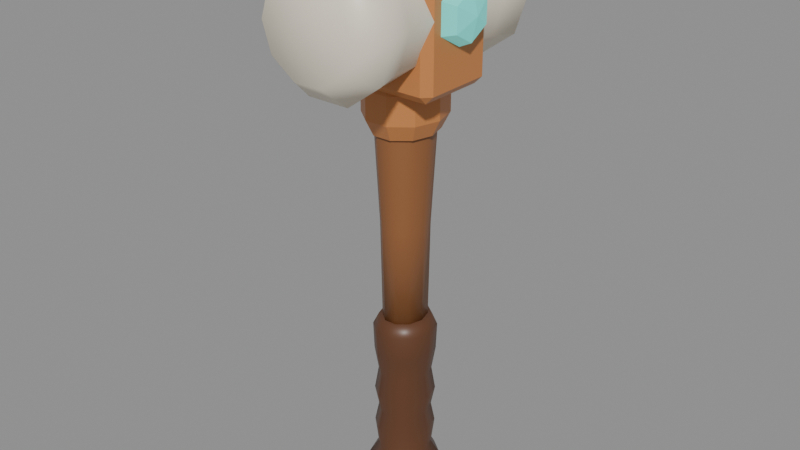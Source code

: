 # Source: StarterCracker_Pilot.blend  (saved by Blender 5.3.31; exported with 4.5.12 LTS)
import bpy
from mathutils import Matrix  # noqa: F401  (used for matrix-valued properties, if any)

bpy.ops.wm.read_factory_settings(use_empty=True)
scene = bpy.context.scene
scene.name = 'Scene'

# ---- materials (node trees are filled in below, after node groups)
mat_starterpilot_grip = bpy.data.materials.new('StarterPilot_Grip')
mat_starterpilot_handle = bpy.data.materials.new('StarterPilot_Handle')
mat_starterpilot_band = bpy.data.materials.new('StarterPilot_Band')
mat_starterpilot_head = bpy.data.materials.new('StarterPilot_Head')
mat_starterpilot_accent = bpy.data.materials.new('StarterPilot_Accent')

# ---- material node trees
mat_starterpilot_grip.use_nodes = True; mat_starterpilot_grip.node_tree.nodes.clear()
_N = mat_starterpilot_grip.node_tree.nodes; _L = mat_starterpilot_grip.node_tree.links
n0 = _N.new('ShaderNodeBsdfPrincipled'); n0.name = 'Principled BSDF'; n0.location = (-200, 100)
n0.inputs[0].default_value = (0.117, 0.04519, 0.01938, 1.0)
n0.inputs[2].default_value = 0.42
n0.inputs[10].default_value = 0.005
n1 = _N.new('ShaderNodeOutputMaterial'); n1.name = 'Material Output'; n1.location = (200, 100)
_L.new(n0.outputs[0], n1.inputs[0])
n1.is_active_output = True
mat_starterpilot_handle.use_nodes = True; mat_starterpilot_handle.node_tree.nodes.clear()
_N = mat_starterpilot_handle.node_tree.nodes; _L = mat_starterpilot_handle.node_tree.links
n0 = _N.new('ShaderNodeBsdfPrincipled'); n0.name = 'Principled BSDF'; n0.location = (-200, 100)
n0.inputs[0].default_value = (0.2705, 0.107, 0.03689, 1.0)
n0.inputs[2].default_value = 0.42
n0.inputs[10].default_value = 0.005
n1 = _N.new('ShaderNodeOutputMaterial'); n1.name = 'Material Output'; n1.location = (200, 100)
_L.new(n0.outputs[0], n1.inputs[0])
n1.is_active_output = True
mat_starterpilot_band.use_nodes = True; mat_starterpilot_band.node_tree.nodes.clear()
_N = mat_starterpilot_band.node_tree.nodes; _L = mat_starterpilot_band.node_tree.links
n0 = _N.new('ShaderNodeBsdfPrincipled'); n0.name = 'Principled BSDF'; n0.location = (-200, 100)
n0.inputs[0].default_value = (0.5647, 0.2159, 0.0648, 1.0)
n0.inputs[2].default_value = 0.42
n0.inputs[10].default_value = 0.005
n1 = _N.new('ShaderNodeOutputMaterial'); n1.name = 'Material Output'; n1.location = (200, 100)
_L.new(n0.outputs[0], n1.inputs[0])
n1.is_active_output = True
mat_starterpilot_head.use_nodes = True; mat_starterpilot_head.node_tree.nodes.clear()
_N = mat_starterpilot_head.node_tree.nodes; _L = mat_starterpilot_head.node_tree.links
n0 = _N.new('ShaderNodeBsdfPrincipled'); n0.name = 'Principled BSDF'; n0.location = (-200, 100)
n0.inputs[0].default_value = (0.855, 0.7758, 0.6308, 1.0)
n0.inputs[2].default_value = 0.42
n0.inputs[10].default_value = 0.005
n1 = _N.new('ShaderNodeOutputMaterial'); n1.name = 'Material Output'; n1.location = (200, 100)
_L.new(n0.outputs[0], n1.inputs[0])
n1.is_active_output = True
mat_starterpilot_accent.use_nodes = True; mat_starterpilot_accent.node_tree.nodes.clear()
_N = mat_starterpilot_accent.node_tree.nodes; _L = mat_starterpilot_accent.node_tree.links
n0 = _N.new('ShaderNodeBsdfPrincipled'); n0.name = 'Principled BSDF'; n0.location = (-200, 100)
n0.inputs[0].default_value = (0.09084, 0.5457, 0.4851, 1.0)
n0.inputs[2].default_value = 0.42
n0.inputs[10].default_value = 0.005
n0.inputs[27].default_value = (0.09084, 0.5457, 0.4851, 1.0)
n0.inputs[28].default_value = 0.7
n1 = _N.new('ShaderNodeOutputMaterial'); n1.name = 'Material Output'; n1.location = (200, 100)
_L.new(n0.outputs[0], n1.inputs[0])
n1.is_active_output = True

# ---- meshes
me_grip = bpy.data.meshes.new('Grip')
me_grip.from_pydata([(0.145, 0.0, -0.48), (0.1173, 0.08523, -0.48), (0.04481, 0.1379, -0.48), (-0.04481, 0.1379, -0.48), (-0.1173, 0.08523, -0.48), (-0.145, 1.776e-17, -0.48), (-0.1173, -0.08523, -0.48), (-0.04481, -0.1379, -0.48), (0.04481, -0.1379, -0.48), (0.1173, -0.08523, -0.48), (0.185, 0.0, -0.4), (0.1497, 0.1087, -0.4), (0.05717, 0.1759, -0.4), (-0.05717, 0.1759, -0.4), (-0.1497, 0.1087, -0.4), (-0.185, 2.266e-17, -0.4), (-0.1497, -0.1087, -0.4), (-0.05717, -0.1759, -0.4), (0.05717, -0.1759, -0.4), (0.1497, -0.1087, -0.4), (0.13, 0.0, -0.32), (0.1052, 0.08523, -0.32), (0.04017, 0.1379, -0.32), (-0.04017, 0.1379, -0.32), (-0.1052, 0.08523, -0.32), (-0.13, 1.776e-17, -0.32), (-0.1052, -0.08523, -0.32), (-0.04017, -0.1379, -0.32), (0.04017, -0.1379, -0.32), (0.1052, -0.08523, -0.32), (0.148, 0.0, -0.18), (0.1197, 0.09522, -0.18), (0.04573, 0.1541, -0.18), (-0.04573, 0.1541, -0.18), (-0.1197, 0.09522, -0.18), (-0.148, 1.984e-17, -0.18), (-0.1197, -0.09522, -0.18), (-0.04573, -0.1541, -0.18), (0.04573, -0.1541, -0.18), (0.1197, -0.09522, -0.18), (0.128, 0.0, -0.08), (0.1036, 0.08347, -0.08), (0.03955, 0.1351, -0.08), (-0.03955, 0.1351, -0.08), (-0.1036, 0.08347, -0.08), (-0.128, 1.739e-17, -0.08), (-0.1036, -0.08347, -0.08), (-0.03955, -0.1351, -0.08), (0.03955, -0.1351, -0.08), (0.1036, -0.08347, -0.08), (0.148, 0.0, 0.02), (0.1197, 0.09522, 0.02), (0.04573, 0.1541, 0.02), (-0.04573, 0.1541, 0.02), (-0.1197, 0.09522, 0.02), (-0.148, 1.984e-17, 0.02), (-0.1197, -0.09522, 0.02), (-0.04573, -0.1541, 0.02), (0.04573, -0.1541, 0.02), (0.1197, -0.09522, 0.02), (0.128, 0.0, 0.14), (0.1036, 0.08347, 0.14), (0.03955, 0.1351, 0.14), (-0.03955, 0.1351, 0.14), (-0.1036, 0.08347, 0.14), (-0.128, 1.739e-17, 0.14), (-0.1036, -0.08347, 0.14), (-0.03955, -0.1351, 0.14), (0.03955, -0.1351, 0.14), (0.1036, -0.08347, 0.14), (0.148, 0.0, 0.26), (0.1197, 0.09522, 0.26), (0.04573, 0.1541, 0.26), (-0.04573, 0.1541, 0.26), (-0.1197, 0.09522, 0.26), (-0.148, 1.984e-17, 0.26), (-0.1197, -0.09522, 0.26), (-0.04573, -0.1541, 0.26), (0.04573, -0.1541, 0.26), (0.1197, -0.09522, 0.26), (0.155, 0.0, 0.4), (0.1254, 0.09698, 0.4), (0.0479, 0.1569, 0.4), (-0.0479, 0.1569, 0.4), (-0.1254, 0.09698, 0.4), (-0.155, 2.021e-17, 0.4), (-0.1254, -0.09698, 0.4), (-0.0479, -0.1569, 0.4), (0.0479, -0.1569, 0.4), (0.1254, -0.09698, 0.4), (0.125, 0.0, 0.46), (0.1011, 0.07935, 0.46), (0.03863, 0.1284, 0.46), (-0.03863, 0.1284, 0.46), (-0.1011, 0.07935, 0.46), (-0.125, 1.653e-17, 0.46), (-0.1011, -0.07935, 0.46), (-0.03863, -0.1284, 0.46), (0.03863, -0.1284, 0.46), (0.1011, -0.07935, 0.46)], [], [(0, 1, 11, 10), (1, 2, 12, 11), (2, 3, 13, 12), (3, 4, 14, 13), (4, 5, 15, 14), (5, 6, 16, 15), (6, 7, 17, 16), (7, 8, 18, 17), (8, 9, 19, 18), (9, 0, 10, 19), (10, 11, 21, 20), (11, 12, 22, 21), (12, 13, 23, 22), (13, 14, 24, 23), (14, 15, 25, 24), (15, 16, 26, 25), (16, 17, 27, 26), (17, 18, 28, 27), (18, 19, 29, 28), (19, 10, 20, 29), (20, 21, 31, 30), (21, 22, 32, 31), (22, 23, 33, 32), (23, 24, 34, 33), (24, 25, 35, 34), (25, 26, 36, 35), (26, 27, 37, 36), (27, 28, 38, 37), (28, 29, 39, 38), (29, 20, 30, 39), (30, 31, 41, 40), (31, 32, 42, 41), (32, 33, 43, 42), (33, 34, 44, 43), (34, 35, 45, 44), (35, 36, 46, 45), (36, 37, 47, 46), (37, 38, 48, 47), (38, 39, 49, 48), (39, 30, 40, 49), (40, 41, 51, 50), (41, 42, 52, 51), (42, 43, 53, 52), (43, 44, 54, 53), (44, 45, 55, 54), (45, 46, 56, 55), (46, 47, 57, 56), (47, 48, 58, 57), (48, 49, 59, 58), (49, 40, 50, 59), (50, 51, 61, 60), (51, 52, 62, 61), (52, 53, 63, 62), (53, 54, 64, 63), (54, 55, 65, 64), (55, 56, 66, 65), (56, 57, 67, 66), (57, 58, 68, 67), (58, 59, 69, 68), (59, 50, 60, 69), (60, 61, 71, 70), (61, 62, 72, 71), (62, 63, 73, 72), (63, 64, 74, 73), (64, 65, 75, 74), (65, 66, 76, 75), (66, 67, 77, 76), (67, 68, 78, 77), (68, 69, 79, 78), (69, 60, 70, 79), (70, 71, 81, 80), (71, 72, 82, 81), (72, 73, 83, 82), (73, 74, 84, 83), (74, 75, 85, 84), (75, 76, 86, 85), (76, 77, 87, 86), (77, 78, 88, 87), (78, 79, 89, 88), (79, 70, 80, 89), (80, 81, 91, 90), (81, 82, 92, 91), (82, 83, 93, 92), (83, 84, 94, 93), (84, 85, 95, 94), (85, 86, 96, 95), (86, 87, 97, 96), (87, 88, 98, 97), (88, 89, 99, 98), (89, 80, 90, 99), (9, 8, 7, 6, 5, 4, 3, 2, 1, 0), (90, 91, 92, 93, 94, 95, 96, 97, 98, 99)])
me_grip.polygons.foreach_set('use_smooth', [True] * 92)
me_grip.materials.append(mat_starterpilot_grip)
me_grip.update()
me_handle = bpy.data.meshes.new('Handle')
me_handle.from_pydata([(0.105, 0.0, 0.42), (0.08495, 0.07053, 0.42), (0.03245, 0.1141, 0.42), (-0.03245, 0.1141, 0.42), (-0.08495, 0.07053, 0.42), (-0.105, 1.47e-17, 0.42), (-0.08495, -0.07053, 0.42), (-0.03245, -0.1141, 0.42), (0.03245, -0.1141, 0.42), (0.08495, -0.07053, 0.42), (0.112, 0.0, 0.96), (0.09061, 0.07759, 0.96), (0.03461, 0.1255, 0.96), (-0.03461, 0.1255, 0.96), (-0.09061, 0.07759, 0.96), (-0.112, 1.617e-17, 0.96), (-0.09061, -0.07759, 0.96), (-0.03461, -0.1255, 0.96), (0.03461, -0.1255, 0.96), (0.09061, -0.07759, 0.96), (0.136, 0.0, 1.44), (0.11, 0.09405, 1.44), (0.04203, 0.1522, 1.44), (-0.04203, 0.1522, 1.44), (-0.11, 0.09405, 1.44), (-0.136, 1.959e-17, 1.44), (-0.11, -0.09405, 1.44), (-0.04203, -0.1522, 1.44), (0.04203, -0.1522, 1.44), (0.11, -0.09405, 1.44), (0.12, 0.0, 1.62), (0.09708, 0.08347, 1.62), (0.03708, 0.1351, 1.62), (-0.03708, 0.1351, 1.62), (-0.09708, 0.08347, 1.62), (-0.12, 1.739e-17, 1.62), (-0.09708, -0.08347, 1.62), (-0.03708, -0.1351, 1.62), (0.03708, -0.1351, 1.62), (0.09708, -0.08347, 1.62)], [], [(0, 1, 11, 10), (1, 2, 12, 11), (2, 3, 13, 12), (3, 4, 14, 13), (4, 5, 15, 14), (5, 6, 16, 15), (6, 7, 17, 16), (7, 8, 18, 17), (8, 9, 19, 18), (9, 0, 10, 19), (10, 11, 21, 20), (11, 12, 22, 21), (12, 13, 23, 22), (13, 14, 24, 23), (14, 15, 25, 24), (15, 16, 26, 25), (16, 17, 27, 26), (17, 18, 28, 27), (18, 19, 29, 28), (19, 10, 20, 29), (20, 21, 31, 30), (21, 22, 32, 31), (22, 23, 33, 32), (23, 24, 34, 33), (24, 25, 35, 34), (25, 26, 36, 35), (26, 27, 37, 36), (27, 28, 38, 37), (28, 29, 39, 38), (29, 20, 30, 39), (9, 8, 7, 6, 5, 4, 3, 2, 1, 0), (30, 31, 32, 33, 34, 35, 36, 37, 38, 39)])
me_handle.polygons.foreach_set('use_smooth', [True] * 32)
me_handle.materials.append(mat_starterpilot_handle)
me_handle.update()
me_band = bpy.data.meshes.new('Band')
me_band.from_pydata([(0.155, 0.0, 1.44), (0.1254, 0.1029, 1.44), (0.0479, 0.1664, 1.44), (-0.0479, 0.1664, 1.44), (-0.1254, 0.1029, 1.44), (-0.155, 2.143e-17, 1.44), (-0.1254, -0.1029, 1.44), (-0.0479, -0.1664, 1.44), (0.0479, -0.1664, 1.44), (0.1254, -0.1029, 1.44), (0.195, 0.0, 1.52), (0.1578, 0.1264, 1.52), (0.06026, 0.2045, 1.52), (-0.06026, 0.2045, 1.52), (-0.1578, 0.1264, 1.52), (-0.195, 2.633e-17, 1.52), (-0.1578, -0.1264, 1.52), (-0.06026, -0.2045, 1.52), (0.06026, -0.2045, 1.52), (0.1578, -0.1264, 1.52), (0.195, 0.0, 1.66), (0.1578, 0.1264, 1.66), (0.06026, 0.2045, 1.66), (-0.06026, 0.2045, 1.66), (-0.1578, 0.1264, 1.66), (-0.195, 2.633e-17, 1.66), (-0.1578, -0.1264, 1.66), (-0.06026, -0.2045, 1.66), (0.06026, -0.2045, 1.66), (0.1578, -0.1264, 1.66), (0.165, 0.0, 1.74), (0.1335, 0.1087, 1.74), (0.05099, 0.1759, 1.74), (-0.05099, 0.1759, 1.74), (-0.1335, 0.1087, 1.74), (-0.165, 2.266e-17, 1.74), (-0.1335, -0.1087, 1.74), (-0.05099, -0.1759, 1.74), (0.05099, -0.1759, 1.74), (0.1335, -0.1087, 1.74), (-0.28, -0.21, 1.68), (-0.28, -0.25, 1.72), (-0.32, -0.21, 1.72), (-0.28, -0.25, 2.36), (-0.28, -0.21, 2.4), (-0.32, -0.21, 2.36), (-0.28, 0.13, 1.68), (-0.32, 0.13, 1.72), (-0.28, 0.17, 1.72), (-0.28, 0.13, 2.4), (-0.28, 0.17, 2.36), (-0.32, 0.13, 2.36), (0.28, -0.21, 1.68), (0.32, -0.21, 1.72), (0.28, -0.25, 1.72), (0.28, -0.21, 2.4), (0.28, -0.25, 2.36), (0.32, -0.21, 2.36), (0.28, 0.13, 1.68), (0.28, 0.17, 1.72), (0.32, 0.13, 1.72), (0.28, 0.13, 2.4), (0.32, 0.13, 2.36), (0.28, 0.17, 2.36)], [], [(0, 1, 11, 10), (1, 2, 12, 11), (2, 3, 13, 12), (3, 4, 14, 13), (4, 5, 15, 14), (5, 6, 16, 15), (6, 7, 17, 16), (7, 8, 18, 17), (8, 9, 19, 18), (9, 0, 10, 19), (10, 11, 21, 20), (11, 12, 22, 21), (12, 13, 23, 22), (13, 14, 24, 23), (14, 15, 25, 24), (15, 16, 26, 25), (16, 17, 27, 26), (17, 18, 28, 27), (18, 19, 29, 28), (19, 10, 20, 29), (20, 21, 31, 30), (21, 22, 32, 31), (22, 23, 33, 32), (23, 24, 34, 33), (24, 25, 35, 34), (25, 26, 36, 35), (26, 27, 37, 36), (27, 28, 38, 37), (28, 29, 39, 38), (29, 20, 30, 39), (9, 8, 7, 6, 5, 4, 3, 2, 1, 0), (30, 31, 32, 33, 34, 35, 36, 37, 38, 39), (40, 41, 42), (43, 44, 45), (46, 47, 48), (49, 50, 51), (52, 53, 54), (55, 56, 57), (58, 59, 60), (61, 62, 63), (46, 40, 42, 47), (41, 43, 45, 42), (44, 49, 51, 45), (50, 48, 47, 51), (58, 46, 48, 59), (49, 61, 63, 50), (62, 60, 59, 63), (52, 58, 60, 53), (61, 55, 57, 62), (56, 54, 53, 57), (40, 52, 54, 41), (55, 44, 43, 56), (46, 58, 52, 40), (42, 45, 51, 47), (54, 56, 43, 41), (61, 49, 44, 55), (48, 50, 63, 59), (60, 62, 57, 53)])
me_band.materials.append(mat_starterpilot_band)
me_band.update()
me_head = bpy.data.meshes.new('Head')
me_head.from_pydata([(0.24, -0.62, 2.04), (0.1942, -0.62, 2.181), (0.07416, -0.62, 2.268), (-0.07416, -0.62, 2.268), (-0.1942, -0.62, 2.181), (-0.24, -0.62, 2.04), (-0.1942, -0.62, 1.899), (-0.07416, -0.62, 1.812), (0.07416, -0.62, 1.812), (0.1942, -0.62, 1.899), (0.35, -0.5, 2.04), (0.2832, -0.5, 2.246), (0.1082, -0.5, 2.373), (-0.1082, -0.5, 2.373), (-0.2832, -0.5, 2.246), (-0.35, -0.5, 2.04), (-0.2832, -0.5, 1.834), (-0.1082, -0.5, 1.707), (0.1082, -0.5, 1.707), (0.2832, -0.5, 1.834), (0.32, -0.36, 2.04), (0.2589, -0.36, 2.228), (0.09889, -0.36, 2.344), (-0.09889, -0.36, 2.344), (-0.2589, -0.36, 2.228), (-0.32, -0.36, 2.04), (-0.2589, -0.36, 1.852), (-0.09889, -0.36, 1.736), (0.09889, -0.36, 1.736), (0.2589, -0.36, 1.852), (0.32, 0.28, 2.04), (0.2589, 0.28, 2.228), (0.09889, 0.28, 2.344), (-0.09889, 0.28, 2.344), (-0.2589, 0.28, 2.228), (-0.32, 0.28, 2.04), (-0.2589, 0.28, 1.852), (-0.09889, 0.28, 1.736), (0.09889, 0.28, 1.736), (0.2589, 0.28, 1.852), (0.35, 0.42, 2.04), (0.2832, 0.42, 2.246), (0.1082, 0.42, 2.373), (-0.1082, 0.42, 2.373), (-0.2832, 0.42, 2.246), (-0.35, 0.42, 2.04), (-0.2832, 0.42, 1.834), (-0.1082, 0.42, 1.707), (0.1082, 0.42, 1.707), (0.2832, 0.42, 1.834), (0.24, 0.54, 2.04), (0.1942, 0.54, 2.181), (0.07416, 0.54, 2.268), (-0.07416, 0.54, 2.268), (-0.1942, 0.54, 2.181), (-0.24, 0.54, 2.04), (-0.1942, 0.54, 1.899), (-0.07416, 0.54, 1.812), (0.07416, 0.54, 1.812), (0.1942, 0.54, 1.899)], [], [(0, 10, 11, 1), (1, 11, 12, 2), (2, 12, 13, 3), (3, 13, 14, 4), (4, 14, 15, 5), (5, 15, 16, 6), (6, 16, 17, 7), (7, 17, 18, 8), (8, 18, 19, 9), (9, 19, 10, 0), (10, 20, 21, 11), (11, 21, 22, 12), (12, 22, 23, 13), (13, 23, 24, 14), (14, 24, 25, 15), (15, 25, 26, 16), (16, 26, 27, 17), (17, 27, 28, 18), (18, 28, 29, 19), (19, 29, 20, 10), (20, 30, 31, 21), (21, 31, 32, 22), (22, 32, 33, 23), (23, 33, 34, 24), (24, 34, 35, 25), (25, 35, 36, 26), (26, 36, 37, 27), (27, 37, 38, 28), (28, 38, 39, 29), (29, 39, 30, 20), (30, 40, 41, 31), (31, 41, 42, 32), (32, 42, 43, 33), (33, 43, 44, 34), (34, 44, 45, 35), (35, 45, 46, 36), (36, 46, 47, 37), (37, 47, 48, 38), (38, 48, 49, 39), (39, 49, 40, 30), (40, 50, 51, 41), (41, 51, 52, 42), (42, 52, 53, 43), (43, 53, 54, 44), (44, 54, 55, 45), (45, 55, 56, 46), (46, 56, 57, 47), (47, 57, 58, 48), (48, 58, 59, 49), (49, 59, 50, 40), (9, 0, 1, 2, 3, 4, 5, 6, 7, 8), (50, 59, 58, 57, 56, 55, 54, 53, 52, 51)])
me_head.polygons.foreach_set('use_smooth', [True] * 52)
me_head.materials.append(mat_starterpilot_head)
me_head.update()
me_accent = bpy.data.meshes.new('Accent')
me_accent.from_pydata([(-0.31, -0.04, 2.19), (-0.382, -0.04, 2.157), (-0.31, 0.0899, 2.115), (-0.382, 0.06132, 2.099), (-0.31, 0.0899, 1.965), (-0.382, 0.06132, 1.981), (-0.31, -0.04, 1.89), (-0.382, -0.04, 1.923), (-0.31, -0.1699, 1.965), (-0.382, -0.1413, 1.981), (-0.31, -0.1699, 2.115), (-0.382, -0.1413, 2.099), (-0.41, -0.04, 2.04), (0.31, -0.04, 1.89), (0.382, -0.04, 1.923), (0.31, 0.0899, 1.965), (0.382, 0.06132, 1.981), (0.31, 0.0899, 2.115), (0.382, 0.06132, 2.099), (0.31, -0.04, 2.19), (0.382, -0.04, 2.157), (0.31, -0.1699, 2.115), (0.382, -0.1413, 2.099), (0.31, -0.1699, 1.965), (0.382, -0.1413, 1.981), (0.41, -0.04, 2.04)], [], [(10, 8, 6, 4, 2, 0), (0, 2, 3, 1), (1, 3, 12), (2, 4, 5, 3), (3, 5, 12), (4, 6, 7, 5), (5, 7, 12), (6, 8, 9, 7), (7, 9, 12), (8, 10, 11, 9), (9, 11, 12), (10, 0, 1, 11), (11, 1, 12), (23, 21, 19, 17, 15, 13), (13, 15, 16, 14), (14, 16, 25), (15, 17, 18, 16), (16, 18, 25), (17, 19, 20, 18), (18, 20, 25), (19, 21, 22, 20), (20, 22, 25), (21, 23, 24, 22), (22, 24, 25), (23, 13, 14, 24), (24, 14, 25)])
me_accent.materials.append(mat_starterpilot_accent)
me_accent.update()

# ---- objects
ob_grip = bpy.data.objects.new('Grip', me_grip)
ob_handle = bpy.data.objects.new('Handle', me_handle)
ob_band = bpy.data.objects.new('Band', me_band)
ob_head = bpy.data.objects.new('Head', me_head)
ob_accent = bpy.data.objects.new('Accent', me_accent)

# ---- transforms, parenting, visibility, modifiers, constraints
ob_grip.location = (0.0, 0.0, 0.0)
ob_handle.location = (0.0, 0.0, 0.0)
ob_band.location = (0.0, 0.0, 0.0)
ob_head.location = (0.0, 0.0, 0.0)
ob_accent.location = (0.0, 0.0, 0.0)

# ---- collection membership
scene.collection.objects.link(ob_grip)
scene.collection.objects.link(ob_handle)
scene.collection.objects.link(ob_band)
scene.collection.objects.link(ob_head)
scene.collection.objects.link(ob_accent)

# ---- scene / render settings (as saved in the file)
scene.frame_start = 1; scene.frame_end = 250; scene.frame_set(1)
scene.render.engine = 'BLENDER_EEVEE_NEXT'
scene.render.bake_bias = 0.0
scene.render.bake_samples = 0
scene.render.compositor_device = 'GPU'
scene.eevee.use_volume_custom_range = False
scene.eevee.fast_gi_thickness_near = 0.1
scene.eevee.fast_gi_thickness_far = 0.0
scene.eevee.ray_tracing_options.screen_trace_thickness = 0.1
bpy.context.view_layer.update()

# ---- added for rendering (the .blend has no active camera and no usable light): camera, sun + grey world if the file has none
cam_auto = bpy.data.cameras.new('AutoCamera')
cam_auto.lens = 50.0
cam_auto.sensor_width = 36.0
cam_auto.clip_end = 1000.0
ob_auto_camera = bpy.data.objects.new('AutoCamera', cam_auto)
scene.collection.objects.link(ob_auto_camera)
ob_auto_camera.location = (2.97117, -3.6054, 3.33693)
ob_auto_camera.rotation_euler = (1.09748, -7.21219e-08, 0.694738)
scene.camera = ob_auto_camera
light_auto_sun = bpy.data.lights.new('AutoSun', 'SUN')
light_auto_sun.energy = 3.0
light_auto_sun.angle = 0.0523599
ob_auto_sun = bpy.data.objects.new('AutoSun', light_auto_sun)
scene.collection.objects.link(ob_auto_sun)
ob_auto_sun.rotation_euler = (0.872665, 0.174533, 0.523599)
if scene.world is None:
    world_auto = bpy.data.worlds.new('AutoWorld')
    world_auto.color = (0.3, 0.3, 0.3)
    scene.world = world_auto
bpy.context.view_layer.update()

